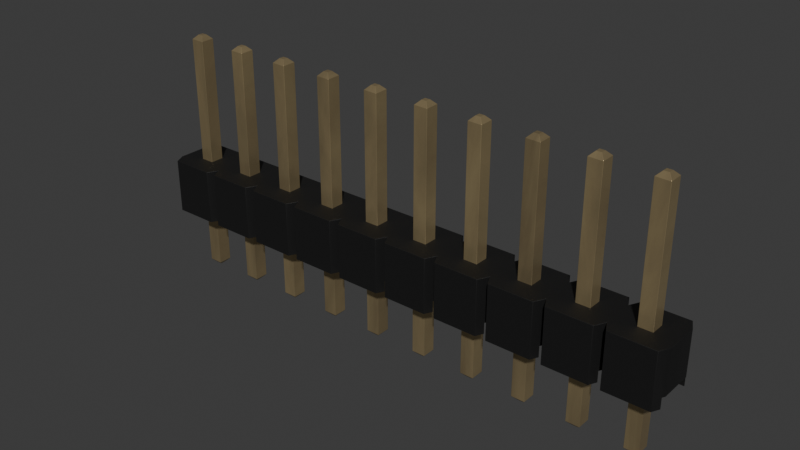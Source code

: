 # Source: PinHeader_1x10_P2.54m_Drill1.1mm.blend  (saved by Blender 4.1.24; exported with 4.5.12 LTS)
import bpy
from mathutils import Matrix  # noqa: F401  (used for matrix-valued properties, if any)

bpy.ops.wm.read_factory_settings(use_empty=True)
scene = bpy.context.scene
scene.name = 'Scene'

# ---- collections
col_collection = bpy.data.collections.new('Collection'); scene.collection.children.link(col_collection)

# ---- materials (node trees are filled in below, after node groups)
mat_metal_pins_gold = bpy.data.materials.new('metal_pins_gold')
mat_metal_pins_gold.use_transparent_shadow = False
mat_metal_pins_gold.preview_render_type = 'CUBE'
mat_plastic_matte_black = bpy.data.materials.new('plastic_matte_black')
mat_plastic_matte_black.use_transparent_shadow = False
mat_plastic_matte_black.preview_render_type = 'CUBE'

# ---- material node trees
mat_metal_pins_gold.use_nodes = True; mat_metal_pins_gold.node_tree.nodes.clear()
_N = mat_metal_pins_gold.node_tree.nodes; _L = mat_metal_pins_gold.node_tree.links
n0 = _N.new('ShaderNodeMapping'); n0.name = 'Mapping'; n0.location = (-1447, -91)
n0.inputs[3].default_value = (4.8, 1.2, 1.1)
n1 = _N.new('ShaderNodeBsdfPrincipled'); n1.name = 'Principled BSDF'; n1.location = (-560, 254)
n1.distribution = 'GGX'
n1.subsurface_method = 'BURLEY'
n1.inputs[1].default_value = 0.7818
n1.inputs[2].default_value = 0.2886
n1.inputs[3].default_value = 1.45
n1.inputs[13].default_value = 0.0
n1.inputs[27].default_value = (0.0, 0.0, 0.0, 1.0)
n1.inputs[28].default_value = 1.0
n2 = _N.new('ShaderNodeOutputMaterial'); n2.name = 'Material Output.002'; n2.location = (-205, 253)
n2.width = 213
n3 = _N.new('ShaderNodeTexNoise'); n3.name = 'Noise Texture.002'; n3.location = (-1228, -73)
n3.inputs[2].default_value = 0.1
n3.inputs[3].default_value = 7.0
n3.inputs[4].default_value = 0.6
n3.inputs[8].default_value = 0.4
n4 = _N.new('ShaderNodeTexCoord'); n4.name = 'Texture Coordinate'; n4.location = (-1636, -116)
n5 = _N.new('ShaderNodeMix'); n5.name = 'Mix.001'; n5.location = (-921, 45)
n5.data_type = 'RGBA'
n5.inputs[6].default_value = (1.0, 0.7849, 0.4141, 1.0)
n5.inputs[7].default_value = (0.1851, 0.1427, 0.0982, 1.0)
n6 = _N.new('ShaderNodeBump'); n6.name = 'Bump.001'; n6.location = (-1001, -227)
n6.inputs[0].default_value = 0.05
n6.inputs[1].default_value = 0.01
n6.inputs[2].default_value = 1.0
_L.new(n1.outputs[0], n2.inputs[0])
_L.new(n3.outputs[0], n6.inputs[3])
_L.new(n0.outputs[0], n3.inputs[0])
_L.new(n3.outputs[0], n5.inputs[0])
_L.new(n4.outputs[3], n0.inputs[0])
_L.new(n5.outputs[2], n1.inputs[0])
_L.new(n6.outputs[0], n1.inputs[5])
n2.is_active_output = True
mat_plastic_matte_black.use_nodes = True; mat_plastic_matte_black.node_tree.nodes.clear()
_N = mat_plastic_matte_black.node_tree.nodes; _L = mat_plastic_matte_black.node_tree.links
n0 = _N.new('ShaderNodeOutputMaterial'); n0.name = 'Material Output'; n0.location = (463, 300)
n1 = _N.new('ShaderNodeBsdfPrincipled'); n1.name = 'Principled BSDF'; n1.location = (173, 300)
n1.distribution = 'GGX'
n1.subsurface_method = 'BURLEY'
n1.inputs[1].default_value = 0.06818
n1.inputs[2].default_value = 0.5182
n1.inputs[3].default_value = 1.45
n1.inputs[13].default_value = 0.6432
n1.inputs[20].default_value = 0.1027
n1.inputs[27].default_value = (0.0, 0.0, 0.0, 1.0)
n1.inputs[28].default_value = 1.0
n2 = _N.new('ShaderNodeTexCoord'); n2.name = 'Texture Coordinate'; n2.location = (-1001, 105)
n3 = _N.new('ShaderNodeBump'); n3.name = 'Bump'; n3.location = (-135, -86)
n3.inputs[0].default_value = 0.1
n3.inputs[1].default_value = 0.4
n3.inputs[2].default_value = 1.0
n4 = _N.new('ShaderNodeMapping'); n4.name = 'Mapping'; n4.location = (-755, 143)
n4.inputs[3].default_value = (2.0, 2.0, 2.0)
n5 = _N.new('ShaderNodeValToRGB'); n5.name = 'ColorRamp'; n5.location = (-147, 213)
while len(n5.color_ramp.elements) > 1: n5.color_ramp.elements.remove(n5.color_ramp.elements[-1])
n5.color_ramp.elements[0].position = 0.0; n5.color_ramp.elements[0].color = (0.005014, 0.005014, 0.005014, 1.0)
_e = n5.color_ramp.elements.new(0.9955); _e.color = (0.01269, 0.01269, 0.01269, 1.0)
n6 = _N.new('ShaderNodeTexNoise'); n6.name = 'Noise Texture'; n6.location = (-455, 203)
n6.inputs[2].default_value = 200.0
n6.inputs[3].default_value = 5.6
n6.inputs[4].default_value = 0.5208
_L.new(n1.outputs[0], n0.inputs[0])
_L.new(n6.outputs[0], n5.inputs[0])
_L.new(n5.outputs[0], n1.inputs[0])
_L.new(n2.outputs[2], n4.inputs[0])
_L.new(n4.outputs[0], n6.inputs[0])
_L.new(n6.outputs[0], n3.inputs[3])
_L.new(n3.outputs[0], n1.inputs[5])
n0.is_active_output = True

# ---- world
world_world = bpy.data.worlds.new('World'); scene.world = world_world
world_world.use_nodes = True; world_world.node_tree.nodes.clear()
_N = world_world.node_tree.nodes; _L = world_world.node_tree.links
n0 = _N.new('ShaderNodeOutputWorld'); n0.name = 'World Output'; n0.location = (300, 300)
n1 = _N.new('ShaderNodeBackground'); n1.name = 'Background'; n1.location = (10, 300)
n1.inputs[0].default_value = (0.05088, 0.05088, 0.05088, 1.0)
_L.new(n1.outputs[0], n0.inputs[0])
n0.is_active_output = True
world_world.color = (0.05088, 0.05088, 0.05088)
world_world.use_sun_shadow = False
world_world.sun_shadow_jitter_overblur = 0.0

# ---- meshes
me_shape_9_indexedfaceset_001 = bpy.data.meshes.new('SHAPE_9_IndexedFaceSet.001')
me_shape_9_indexedfaceset_001.from_pydata([(0.12, 0.12, 8.54), (0.32, 0.32, 8.34), (0.12, 0.12, -3.0), (-0.32, 0.32, -2.8), (-0.32, -0.32, -2.8), (-0.32, 0.32, 8.34), (-0.12, -0.12, 8.54), (-0.12, 0.12, 8.54), (-0.32, -0.32, 8.34), (0.32, -0.32, 8.34), (0.12, -0.12, 8.54), (0.32, 0.32, -2.8), (0.12, -0.12, -3.0), (0.32, -0.32, -2.8), (-0.12, 0.12, -3.0), (-0.12, -0.12, -3.0), (2.86, 0.32, 8.34), (2.66, 0.12, 8.54), (2.66, 0.12, -3.0), (2.22, 0.32, 8.34), (2.42, 0.12, 8.54), (2.86, -0.32, 8.34), (2.86, -0.32, -2.8), (2.22, 0.32, -2.8), (2.22, -0.32, 8.34), (2.42, -0.12, 8.54), (2.66, -0.12, 8.54), (2.86, 0.32, -2.8), (2.22, -0.32, -2.8), (2.42, 0.12, -3.0), (2.66, -0.12, -3.0), (2.42, -0.12, -3.0), (5.2, -0.12, 8.54), (5.2, 0.12, 8.54), (5.4, 0.32, 8.34), (4.76, -0.32, 8.34), (4.96, 0.12, 8.54), (4.96, -0.12, 8.54), (4.96, 0.12, -3.0), (5.2, 0.12, -3.0), (5.2, -0.12, -3.0), (4.76, 0.32, -2.8), (5.4, -0.32, -2.8), (5.4, -0.32, 8.34), (4.76, -0.32, -2.8), (4.76, 0.32, 8.34), (5.4, 0.32, -2.8), (4.96, -0.12, -3.0), (7.94, 0.32, 8.34), (7.94, -0.32, 8.34), (7.74, 0.12, 8.54), (7.5, 0.12, 8.54), (7.5, -0.12, -3.0), (7.3, 0.32, 8.34), (7.3, -0.32, 8.34), (7.5, -0.12, 8.54), (7.74, -0.12, 8.54), (7.3, -0.32, -2.8), (7.94, 0.32, -2.8), (7.3, 0.32, -2.8), (7.5, 0.12, -3.0), (7.74, 0.12, -3.0), (7.74, -0.12, -3.0), (7.94, -0.32, -2.8), (10.04, 0.12, 8.54), (9.84, 0.32, 8.34), (10.04, -0.12, 8.54), (10.28, -0.12, -3.0), (10.28, 0.12, 8.54), (10.48, -0.32, 8.34), (10.48, 0.32, 8.34), (9.84, -0.32, 8.34), (10.28, -0.12, 8.54), (10.04, 0.12, -3.0), (10.28, 0.12, -3.0), (10.48, -0.32, -2.8), (10.48, 0.32, -2.8), (9.84, 0.32, -2.8), (10.04, -0.12, -3.0), (9.84, -0.32, -2.8), (13.02, -0.32, 8.34), (12.38, 0.32, 8.34), (12.82, 0.12, 8.54), (12.58, 0.12, 8.54), (12.82, 0.12, -3.0), (12.58, -0.12, -3.0), (12.38, -0.32, 8.34), (13.02, -0.32, -2.8), (12.38, -0.32, -2.8), (12.38, 0.32, -2.8), (13.02, 0.32, 8.34), (13.02, 0.32, -2.8), (12.58, -0.12, 8.54), (12.82, -0.12, 8.54), (12.58, 0.12, -3.0), (12.82, -0.12, -3.0), (14.92, -0.32, 8.34), (15.12, 0.12, 8.54), (15.12, -0.12, 8.54), (15.12, 0.12, -3.0), (15.36, 0.12, -3.0), (14.92, -0.32, -2.8), (15.36, 0.12, 8.54), (15.56, 0.32, -2.8), (15.56, -0.32, 8.34), (14.92, 0.32, 8.34), (15.56, 0.32, 8.34), (15.36, -0.12, 8.54), (14.92, 0.32, -2.8), (15.36, -0.12, -3.0), (15.12, -0.12, -3.0), (15.56, -0.32, -2.8), (18.1, 0.32, 8.34), (17.66, 0.12, 8.54), (17.66, -0.12, 8.54), (17.66, 0.12, -3.0), (17.9, -0.12, -3.0), (17.46, -0.32, -2.8), (17.46, 0.32, 8.34), (17.9, 0.12, 8.54), (18.1, -0.32, 8.34), (18.1, -0.32, -2.8), (17.46, 0.32, -2.8), (18.1, 0.32, -2.8), (17.46, -0.32, 8.34), (17.9, -0.12, 8.54), (17.9, 0.12, -3.0), (17.66, -0.12, -3.0), (20.44, -0.12, 8.54), (20.44, 0.12, 8.54), (20.64, -0.32, 8.34), (20.0, 0.32, 8.34), (20.44, 0.12, -3.0), (20.2, -0.12, -3.0), (20.2, 0.12, 8.54), (20.0, 0.32, -2.8), (20.64, 0.32, 8.34), (20.64, 0.32, -2.8), (20.0, -0.32, 8.34), (20.2, -0.12, 8.54), (20.44, -0.12, -3.0), (20.64, -0.32, -2.8), (20.2, 0.12, -3.0), (20.0, -0.32, -2.8), (22.98, 0.12, 8.54), (23.18, 0.32, 8.34), (22.54, 0.32, 8.34), (22.74, -0.12, 8.54), (22.98, 0.12, -3.0), (22.74, -0.12, -3.0), (22.54, -0.32, -2.8), (22.98, -0.12, 8.54), (22.74, 0.12, 8.54), (23.18, 0.32, -2.8), (23.18, -0.32, 8.34), (22.54, -0.32, 8.34), (22.74, 0.12, -3.0), (22.54, 0.32, -2.8), (22.98, -0.12, -3.0), (23.18, -0.32, -2.8), (23.18, -0.32, 2.54), (22.54, -0.32, 0.5), (23.18, -0.32, 0.5), (20.64, 0.32, 0.5), (20.0, 0.32, 0.5), (24.13, -0.77, 2.54), (16.76, 1.27, 2.54), (16.26, 1.27, 2.54), (9.14, 1.27, 2.54), (8.89, 0.77, 2.54), (8.64, 1.27, 2.54), (6.35, 0.77, 2.54), (1.52, 1.27, 2.54), (1.02, 1.27, 2.54), (-1.27, -0.77, 2.54), (1.02, -1.27, 2.54), (1.27, -0.77, 2.54), (3.56, -1.27, 2.54), (3.81, -0.77, 2.54), (6.6, -1.27, 2.54), (9.14, -1.27, 2.54), (16.26, -1.27, 2.54), (16.51, -0.77, 2.54), (21.59, -0.77, 2.54), (23.88, -1.27, 2.54), (20.0, 0.32, 2.54), (20.64, 0.32, 2.54), (10.48, -0.32, 2.54), (4.76, 0.32, 2.54), (5.4, -0.32, 2.54), (-0.32, -0.32, 2.54), (2.86, 0.32, 2.54), (2.22, -0.32, 2.54), (7.3, 0.32, 2.54), (12.38, 0.32, 2.54), (13.02, 0.32, 2.54), (17.46, 0.32, 2.54), (22.54, 0.32, 2.54), (22.54, -0.32, 2.54), (-1.27, 0.77, 0.5), (3.81, 0.77, 0.5), (6.35, 0.77, 0.5), (6.415, 0.9, 0.5), (8.955, 0.9, 0.5), (11.36, 0.9, 0.5), (13.97, 0.77, 0.5), (14.04, 0.9, 0.5), (19.05, 0.77, 0.5), (19.11, 0.9, 0.5), (21.59, 0.77, 0.5), (24.06, 0.9, 0.5), (19.11, -0.9, 0.5), (19.05, -0.77, 0.5), (14.04, -0.9, 0.5), (13.97, -0.77, 0.5), (13.9, -0.9, 0.5), (6.415, -0.9, 0.5), (6.35, -0.77, 0.5), (3.875, -0.9, 0.5), (3.81, -0.77, 0.5), (3.745, -0.9, 0.5), (1.335, -0.9, 0.5), (20.0, -0.32, 0.5), (10.48, 0.32, 0.5), (9.84, 0.32, 0.5), (5.4, 0.32, 0.5), (-0.32, 0.32, 0.5), (0.32, 0.32, 0.5), (7.3, 0.32, 0.5), (13.02, -0.32, 0.5), (12.38, 0.32, 0.5), (17.46, -0.32, 0.5), (17.46, -0.32, 2.54), (17.46, 0.32, 0.5), (18.1, -0.32, 2.54), (18.1, -0.32, 0.5), (18.1, 0.32, 2.54), (18.1, 0.32, 0.5), (15.56, 0.32, 0.5), (14.92, 0.32, 2.54), (14.92, 0.32, 0.5), (14.92, -0.32, 0.5), (14.92, -0.32, 2.54), (15.56, -0.32, 2.54), (15.56, -0.32, 0.5), (15.56, 0.32, 2.54), (12.38, -0.32, 0.5), (12.38, -0.32, 2.54), (13.02, -0.32, 2.54), (13.02, 0.32, 0.5), (9.84, 0.32, 2.54), (9.84, -0.32, 0.5), (9.84, -0.32, 2.54), (10.48, -0.32, 0.5), (10.48, 0.32, 2.54), (7.94, 0.32, 0.5), (7.3, -0.32, 2.54), (7.3, -0.32, 0.5), (7.94, -0.32, 0.5), (7.94, -0.32, 2.54), (7.94, 0.32, 2.54), (5.4, 0.32, 2.54), (4.76, 0.32, 0.5), (4.76, -0.32, 0.5), (4.76, -0.32, 2.54), (5.4, -0.32, 0.5), (2.86, 0.32, 0.5), (2.22, 0.32, 0.5), (2.22, 0.32, 2.54), (2.22, -0.32, 0.5), (2.86, -0.32, 2.54), (2.86, -0.32, 0.5), (-1.205, 0.9, 1.788e-07), (-1.205, 0.9, 0.5), (1.205, -0.9, 0.5), (-0.32, 0.32, 2.54), (0.32, 0.32, 2.54), (0.32, -0.32, 0.5), (0.32, -0.32, 2.54), (-0.32, -0.32, 0.5), (24.13, 0.77, 2.54), (21.34, 1.27, 2.086e-07), (21.59, 0.77, 2.54), (21.84, 1.27, 2.54), (19.05, 0.77, 2.54), (19.3, 1.27, 2.086e-07), (16.44, 0.9, 1.788e-07), (16.26, 1.27, 2.086e-07), (16.58, 0.9, 1.788e-07), (16.51, 0.77, 0.5), (16.51, 0.77, 2.54), (13.9, 0.9, 0.5), (13.72, 1.27, 2.086e-07), (13.72, 1.27, 2.54), (13.97, 0.77, 2.54), (11.36, 0.9, 1.788e-07), (11.43, 0.77, 0.5), (11.43, 0.77, 2.54), (8.825, 0.9, 1.788e-07), (8.89, 0.77, 0.5), (6.1, 1.27, 2.086e-07), (6.6, 1.27, 2.54), (3.81, 0.77, 2.54), (3.745, 0.9, 1.788e-07), (3.875, 0.9, 1.788e-07), (4.06, 1.27, 2.54), (4.06, 1.27, 2.086e-07), (1.205, 0.9, 0.5), (1.335, 0.9, 0.5), (1.27, 0.77, 0.5), (1.27, 0.77, 2.54), (1.52, 1.27, 2.086e-07), (-1.27, 0.77, 2.54), (-1.02, 1.27, 2.54), (24.06, -0.9, 2.682e-07), (24.06, -0.9, 0.5), (21.59, -0.77, 0.5), (21.66, -0.9, 2.682e-07), (21.34, -1.27, 0.0), (19.3, -1.27, 2.54), (19.05, -0.77, 2.54), (18.8, -1.27, 2.54), (16.51, -0.77, 0.5), (14.04, -0.9, 2.682e-07), (13.97, -0.77, 2.54), (13.72, -1.27, 2.54), (11.68, -1.27, 2.54), (11.43, -0.77, 2.54), (11.43, -0.77, 0.5), (11.18, -1.27, 2.54), (8.89, -0.77, 0.5), (8.955, -0.9, 0.5), (8.825, -0.9, 0.5), (8.89, -0.77, 2.54), (6.6, -1.27, 0.0), (6.35, -0.77, 2.54), (6.285, -0.9, 2.682e-07), (4.06, -1.27, 2.54), (1.27, -0.77, 0.5), (1.335, -0.9, 2.682e-07), (1.52, -1.27, 2.54), (1.02, -1.27, 0.0), (-1.205, -0.9, 0.5), (24.13, -0.77, 0.5), (24.13, 0.77, 0.5), (-1.27, -0.77, 0.5), (-1.02, -1.27, 0.0), (-1.02, -1.27, 2.54), (-1.205, -0.9, 0.0), (1.205, -0.9, 2.682e-07), (23.88, 1.27, 2.54), (23.88, 1.27, 2.086e-07), (21.34, 1.27, 2.54), (19.3, 1.27, 2.54), (21.84, -1.27, 0.0), (21.84, -1.27, 2.54), (3.56, 1.27, 2.54), (3.56, 1.27, 2.086e-07), (3.56, -1.27, 0.0), (1.52, -1.27, 0.0), (6.1, -1.27, 0.0), (6.1, -1.27, 2.54), (8.64, -1.27, 0.0), (8.64, -1.27, 2.54), (4.06, -1.27, 0.0), (3.875, -0.9, 2.682e-07), (16.58, -0.9, 2.682e-07), (18.98, -0.9, 2.682e-07), (19.3, -1.27, 0.0), (21.52, -0.9, 2.682e-07), (14.22, -1.27, 0.0), (16.44, -0.9, 2.682e-07), (16.26, -1.27, 0.0), (9.14, -1.27, 0.0), (11.36, -0.9, 2.682e-07), (23.88, -1.27, 0.0), (21.66, 0.9, 1.788e-07), (21.84, 1.27, 2.086e-07), (21.52, 0.9, 1.788e-07), (14.04, 0.9, 1.788e-07), (14.22, 1.27, 2.086e-07), (13.9, 0.9, 1.788e-07), (11.68, 1.27, 2.086e-07), (6.415, 0.9, 1.788e-07), (6.285, 0.9, 1.788e-07), (1.02, 1.27, 2.086e-07), (1.205, 0.9, 1.788e-07), (-1.02, 1.27, 2.086e-07), (18.8, 1.27, 2.54), (18.8, 1.27, 2.086e-07), (16.76, 1.27, 2.086e-07), (14.22, 1.27, 2.54), (11.68, 1.27, 2.54), (11.18, 1.27, 2.54), (11.18, 1.27, 2.086e-07), (9.14, 1.27, 2.086e-07), (8.64, 1.27, 2.086e-07), (6.6, 1.27, 2.086e-07), (6.1, 1.27, 2.54), (21.34, -1.27, 2.54), (18.8, -1.27, 0.0), (16.76, -1.27, 0.0), (16.76, -1.27, 2.54), (14.22, -1.27, 2.54), (13.72, -1.27, 0.0), (11.68, -1.27, 0.0), (11.18, -1.27, 0.0), (3.745, -0.9, 2.682e-07), (6.285, -0.9, 0.5), (8.825, -0.9, 2.682e-07), (6.415, -0.9, 2.682e-07), (11.36, -0.9, 0.5), (8.955, -0.9, 2.682e-07), (11.49, -0.9, 0.5), (13.9, -0.9, 2.682e-07), (11.49, -0.9, 2.682e-07), (16.44, -0.9, 0.5), (16.58, -0.9, 0.5), (18.98, -0.9, 0.5), (21.52, -0.9, 0.5), (19.11, -0.9, 2.682e-07), (21.66, -0.9, 0.5), (1.335, 0.9, 1.788e-07), (3.745, 0.9, 0.5), (6.285, 0.9, 0.5), (3.875, 0.9, 0.5), (8.825, 0.9, 0.5), (8.955, 0.9, 1.788e-07), (11.49, 0.9, 1.788e-07), (11.49, 0.9, 0.5), (16.44, 0.9, 0.5), (18.98, 0.9, 1.788e-07), (18.98, 0.9, 0.5), (16.58, 0.9, 0.5), (19.11, 0.9, 1.788e-07), (21.52, 0.9, 0.5), (24.06, 0.9, 1.788e-07), (21.66, 0.9, 0.5), (20.64, -0.32, 0.5), (20.0, -0.32, 2.54), (20.64, -0.32, 2.54), (23.18, 0.32, 0.5), (23.18, 0.32, 2.54), (22.54, 0.32, 0.5)], [], [(31, 28, 23, 29), (15, 4, 3, 14), (2, 11, 13, 12), (110, 101, 108, 99), (2, 12, 15, 14), (84, 91, 87, 95), (394, 295, 427, 395), (231, 233, 196, 232), (69, 71, 79, 75), (141, 137, 136, 130), (151, 144, 152, 147), (18, 30, 31, 29), (435, 378, 281, 352, 282, 209), (259, 258, 257, 256), (224, 223, 254, 250), (130, 138, 143, 141), (49, 54, 57, 63), (74, 73, 77, 76), (100, 109, 110, 99), (305, 306, 304, 425, 200, 302), (336, 360, 364, 365), (54, 53, 59, 57), (160, 162, 161, 198), (421, 317, 354, 355, 183, 316), (325, 404, 414, 215, 214, 324), (342, 348, 346, 347, 174, 345), (18, 29, 23, 27), (56, 49, 48, 50), (413, 415, 405, 326, 327, 328), (369, 318, 368, 420), (159, 153, 145, 154), (198, 197, 442, 283, 282), (148, 156, 157, 153), (384, 424, 425, 304), (16, 27, 23, 19), (332, 409, 410, 216), (296, 429, 249, 230, 328, 411, 331, 330, 332, 216, 217, 257, 258, 255, 228, 426, 299, 203, 204, 224, 251, 253, 223), (356, 302, 200, 423, 303, 357), (84, 95, 85, 94), (117, 127, 116, 121), (363, 333, 180, 329, 187, 252, 250, 169, 170, 301, 193, 260, 259, 256, 179), (125, 120, 112, 119), (71, 65, 77, 79), (78, 79, 77, 73), (181, 182, 232, 196, 290, 245, 243, 242, 239, 324, 403), (412, 331, 411, 374), (269, 267, 268, 192), (1, 11, 3, 5), (212, 418, 417, 322, 416, 213, 241, 244, 238, 240, 214, 215, 413, 328, 230, 246, 229, 249, 429, 291, 205, 206, 430, 289, 433, 233, 231, 235, 207, 164, 222, 438, 163, 435, 209, 437, 443, 161, 162, 421, 316, 419, 211), (217, 408, 218, 219, 271, 266, 423, 200, 425, 424, 262, 263, 265, 225, 201, 202, 426, 228, 257), (443, 441, 442, 197), (13, 11, 1, 9), (9, 10, 6, 8), (160, 198, 282, 352, 353, 284, 185, 186, 440, 183, 355, 184, 165, 280, 350, 283, 442), (88, 85, 95, 87), (284, 353, 285, 434, 208, 207), (26, 21, 16, 17), (10, 0, 7, 6), (107, 102, 97, 98), (8, 6, 7, 5), (48, 58, 59, 53), (96, 105, 108, 101), (84, 94, 89, 91), (10, 9, 1, 0), (100, 103, 111, 109), (294, 391, 380, 379, 206, 205), (127, 117, 122, 115), (120, 124, 117, 121), (249, 229, 248, 195), (124, 118, 122, 117), (112, 118, 113, 119), (72, 69, 70, 68), (187, 253, 251, 252), (16, 19, 20, 17), (90, 91, 89, 81), (274, 349, 348, 342), (422, 311, 357, 303), (138, 131, 135, 143), (386, 307, 273, 272), (270, 271, 269, 192), (246, 230, 194, 247), (112, 123, 122, 118), (178, 177, 358, 407, 220, 219), (104, 96, 101, 111), (151, 154, 145, 144), (130, 128, 139, 138), (34, 46, 41, 45), (167, 290, 289, 430, 286, 287), (149, 150, 157, 156), (188, 261, 189, 171, 398, 305, 302), (226, 227, 276, 275), (240, 238, 245, 239), (154, 155, 150, 159), (398, 171, 201, 424, 384, 300), (34, 45, 36, 33), (39, 40, 47, 38), (349, 341, 346, 348), (63, 58, 48, 49), (132, 142, 135, 137), (39, 46, 42, 40), (281, 285, 353, 352), (71, 66, 64, 65), (222, 164, 185, 439), (431, 432, 433, 288), (199, 345, 174, 312), (402, 182, 322, 417, 366, 401), (351, 377, 283, 350), (234, 232, 182, 402, 321, 320, 319, 399, 183, 440, 439, 185, 284, 388, 166, 290, 196, 236), (286, 430, 206, 379), (357, 311, 172, 356), (72, 68, 64, 66), (179, 334, 362, 363), (75, 76, 70, 69), (300, 306, 305, 398), (43, 35, 44, 42), (298, 426, 202, 383), (378, 435, 208, 434), (96, 98, 97, 105), (297, 393, 168, 169, 250, 254, 187, 329, 327, 247, 194, 392), (49, 56, 55, 54), (337, 364, 360, 361), (313, 387, 272, 273, 199, 312), (324, 239, 245, 290, 167, 391, 294, 293, 392, 194, 195, 248, 247, 327, 326, 325), (43, 32, 37, 35), (396, 298, 383, 397), (282, 283, 377, 376, 437, 209), (223, 224, 204, 296), (32, 43, 34, 33), (128, 130, 136, 129), (376, 377, 351, 436), (90, 81, 83, 82), (367, 400, 401, 366), (57, 52, 62, 63), (155, 146, 157, 150), (303, 423, 308, 422), (48, 53, 51, 50), (61, 62, 52, 60), (161, 443, 197, 198), (402, 401, 400, 321), (74, 67, 78, 73), (70, 65, 64, 68), (292, 293, 294, 205, 291, 381), (111, 103, 106, 104), (227, 338, 274, 277), (233, 237, 236, 196), (104, 107, 98, 96), (93, 82, 83, 92), (124, 114, 113, 118), (106, 105, 97, 102), (278, 190, 347, 175, 176, 340, 177, 178, 337, 361, 335, 179, 256, 193, 301, 171, 189, 264, 188, 302, 191, 270, 192, 268, 172, 310, 173, 276), (69, 72, 66, 71), (86, 81, 89, 88), (225, 262, 424, 201), (61, 58, 63, 62), (228, 255, 260, 193), (132, 140, 133, 142), (263, 262, 188, 264), (70, 76, 77, 65), (26, 17, 20, 25), (9, 8, 4, 13), (107, 104, 106, 102), (87, 91, 90, 80), (4, 15, 12, 13), (86, 92, 83, 81), (22, 27, 16, 21), (215, 414, 415, 413), (240, 241, 213, 214), (234, 235, 231, 232), (35, 37, 36, 45), (435, 163, 164, 207, 208), (80, 93, 92, 86), (126, 116, 127, 115), (136, 137, 135, 131), (309, 308, 423, 266, 267, 269, 271, 219, 220, 221, 338, 227, 226, 279, 277, 274, 342, 345, 199, 273, 307), (120, 125, 114, 124), (8, 5, 3, 4), (343, 315, 421, 162, 441, 443, 437, 210, 344), (237, 233, 433, 432, 207, 235), (125, 119, 113, 114), (121, 123, 112, 120), (128, 129, 134, 139), (126, 123, 121, 116), (238, 244, 243, 245), (262, 225, 261, 188), (243, 244, 241, 242), (230, 249, 195, 194), (241, 240, 239, 242), (255, 258, 259, 260), (251, 224, 250, 252), (126, 115, 122, 123), (266, 271, 270, 191), (257, 228, 193, 256), (24, 19, 23, 28), (223, 253, 187, 254), (248, 229, 246, 247), (136, 131, 134, 129), (189, 265, 263, 264), (24, 25, 20, 19), (267, 266, 191, 268), (225, 265, 189, 261), (276, 173, 313, 312, 174, 347, 190, 275), (138, 139, 134, 131), (148, 158, 149, 156), (351, 350, 280, 344, 210, 436), (143, 133, 140, 141), (227, 277, 278, 276), (100, 99, 108, 103), (54, 55, 51, 53), (279, 226, 275, 190), (1, 5, 7, 0), (61, 60, 59, 58), (132, 137, 141, 140), (42, 46, 34, 43), (389, 388, 284, 207, 432, 431), (21, 26, 25, 24), (290, 166, 390, 288, 433, 289), (18, 27, 22, 30), (279, 190, 278, 277), (85, 88, 89, 94), (155, 147, 152, 146), (101, 110, 109, 111), (204, 295, 394, 393, 297, 296), (419, 369, 420, 211), (168, 395, 427, 203, 299, 169), (301, 397, 383, 202, 201, 171), (154, 151, 147, 155), (145, 153, 157, 146), (164, 163, 186, 185), (28, 31, 30, 22), (170, 169, 299, 426, 298, 396), (173, 310, 309, 307, 386, 385), (172, 311, 422, 308, 309, 310), (237, 235, 234, 236), (218, 365, 364, 337, 178, 219), (148, 153, 159, 158), (326, 405, 404, 325), (35, 45, 41, 44), (106, 103, 108, 105), (183, 399, 318, 369, 419, 316), (392, 382, 428, 429, 296, 297), (319, 320, 212, 211, 420, 368), (396, 397, 301, 170), (2, 14, 3, 11), (182, 181, 372, 371, 416, 322), (403, 324, 214, 213, 323, 370), (44, 47, 40, 42), (150, 149, 158, 159), (389, 390, 166, 388), (327, 329, 406, 374, 411, 328), (47, 44, 41, 38), (180, 333, 330, 331, 412, 373), (333, 363, 362, 409, 332, 330), (179, 335, 217, 216, 410, 334), (133, 143, 135, 142), (335, 361, 360, 336, 408, 217), (340, 176, 338, 221, 339, 359), (39, 38, 41, 46), (56, 50, 51, 55), (176, 175, 341, 349, 274, 338), (93, 80, 90, 82), (385, 387, 313, 173), (165, 343, 344, 280), (32, 33, 36, 37), (314, 375, 354, 317), (347, 346, 341, 175), (409, 362, 334, 410), (355, 354, 375, 184), (374, 406, 373, 412), (340, 359, 358, 177), (414, 404, 405, 415), (371, 372, 370, 323), (407, 358, 359, 339), (288, 390, 389, 431), (320, 321, 400, 367, 418, 212), (434, 285, 281, 378), (292, 382, 392, 293), (80, 86, 88, 87), (52, 57, 59, 60), (379, 380, 287, 286), (428, 382, 292, 381), (287, 380, 391, 167), (74, 76, 75, 67), (408, 336, 365, 218), (272, 387, 385, 386), (304, 306, 300, 384), (220, 407, 339, 221), (180, 373, 406, 329), (441, 162, 160, 442), (440, 438, 222, 439), (403, 370, 372, 181), (319, 368, 318, 399), (394, 395, 168, 393), (356, 172, 268, 191, 302), (315, 314, 317, 421), (145, 146, 152, 144), (436, 210, 437, 376), (418, 367, 366, 417), (79, 78, 67, 75), (381, 291, 429, 428), (203, 427, 295, 204), (163, 438, 440, 186), (416, 371, 323, 213), (165, 184, 375, 314, 315, 343), (21, 24, 28, 22)])
me_shape_9_indexedfaceset_001.polygons.foreach_set('use_smooth', [True] * 304)
me_shape_9_indexedfaceset_001.polygons.foreach_set('material_index', [0, 0, 0, 0, 0, 0, 1, 1, 0, 0, 0, 0, 1, 1, 1, 0, 0, 0, 0, 1, 1, 0, 1, 1, 1, 1, 0, 0, 1, 1, 0, 1, 0, 1, 0, 1, 1, 1, 0, 0, 1, 0, 0, 0, 1, 1, 1, 0, 1, 1, 1, 0, 0, 1, 0, 1, 0, 0, 0, 0, 0, 0, 0, 0, 0, 1, 0, 0, 1, 0, 0, 0, 1, 0, 0, 1, 1, 0, 1, 1, 1, 0, 1, 0, 0, 0, 0, 1, 0, 1, 1, 1, 0, 1, 0, 0, 1, 0, 0, 0, 1, 0, 1, 1, 1, 1, 1, 1, 1, 1, 0, 1, 0, 1, 0, 1, 1, 0, 1, 0, 1, 1, 1, 0, 1, 1, 1, 0, 0, 1, 0, 1, 0, 0, 1, 0, 0, 1, 1, 0, 0, 1, 0, 1, 1, 0, 0, 0, 0, 1, 0, 0, 1, 0, 1, 0, 1, 0, 0, 0, 0, 0, 0, 0, 0, 1, 1, 1, 0, 1, 0, 0, 0, 1, 0, 0, 1, 1, 0, 0, 0, 0, 1, 1, 1, 1, 1, 1, 1, 0, 1, 1, 0, 1, 1, 0, 1, 0, 1, 1, 1, 0, 0, 1, 0, 1, 0, 0, 1, 0, 0, 0, 0, 1, 0, 1, 0, 1, 0, 0, 0, 1, 1, 1, 1, 0, 0, 1, 0, 1, 1, 1, 1, 1, 0, 1, 0, 0, 1, 1, 1, 1, 0, 1, 1, 0, 0, 1, 1, 0, 1, 1, 1, 0, 1, 1, 0, 0, 1, 0, 1, 1, 0, 1, 1, 1, 1, 1, 1, 1, 1, 1, 1, 1, 1, 1, 0, 0, 1, 1, 1, 0, 1, 1, 1, 1, 1, 1, 1, 1, 1, 1, 1, 1, 0, 1, 1, 0, 1, 1, 1, 1, 1, 0])
_k = set([(0, 1), (0, 7), (0, 10), (1, 5), (1, 9), (1, 11), (2, 11), (2, 12), (2, 14), (3, 4), (3, 5), (3, 11), (3, 14), (4, 8), (4, 13), (4, 15), (5, 7), (5, 8), (6, 7), (6, 8), (6, 10), (8, 9), (9, 10), (9, 13), (11, 13), (12, 13), (12, 15), (14, 15), (16, 17), (16, 19), (16, 21), (16, 27), (17, 20), (17, 26), (18, 27), (18, 29), (18, 30), (19, 20), (19, 23), (19, 24), (20, 25), (21, 22), (21, 24), (21, 26), (22, 27), (22, 28), (22, 30), (23, 27), (23, 28), (23, 29), (24, 25), (24, 28), (25, 26), (28, 31), (29, 31), (30, 31), (32, 33), (32, 37), (32, 43), (33, 34), (33, 36), (34, 43), (34, 45), (34, 46), (35, 37), (35, 43), (35, 44), (35, 45), (36, 37), (36, 45), (38, 39), (38, 41), (38, 47), (39, 40), (39, 46), (40, 42), (40, 47), (41, 44), (41, 45), (41, 46), (42, 43), (42, 44), (42, 46), (44, 47), (48, 49), (48, 50), (48, 53), (48, 58), (49, 54), (49, 56), (49, 63), (50, 51), (50, 56), (51, 53), (51, 55), (52, 57), (52, 60), (52, 62), (53, 54), (53, 59), (54, 55), (54, 57), (55, 56), (57, 59), (57, 63), (58, 59), (58, 61), (58, 63), (59, 60), (60, 61), (61, 62), (62, 63), (64, 65), (64, 66), (64, 68), (65, 70), (65, 71), (65, 77), (66, 71), (66, 72), (67, 74), (67, 75), (67, 78), (68, 70), (68, 72), (69, 70), (69, 71), (69, 72), (69, 75), (70, 76), (71, 79), (73, 74), (73, 77), (73, 78), (74, 76), (75, 76), (75, 79), (76, 77), (77, 79), (78, 79), (80, 86), (80, 87), (80, 90), (80, 93), (81, 83), (81, 86), (81, 89), (81, 90), (82, 83), (82, 90), (82, 93), (83, 92), (84, 91), (84, 94), (84, 95), (85, 88), (85, 94), (85, 95), (86, 88), (86, 92), (87, 88), (87, 91), (87, 95), (88, 89), (89, 91), (89, 94), (90, 91), (92, 93), (96, 98), (96, 101), (96, 104), (96, 105), (97, 98), (97, 102), (97, 105), (98, 107), (99, 100), (99, 108), (99, 110), (100, 103), (100, 109), (101, 108), (101, 110), (101, 111), (102, 106), (102, 107), (103, 106), (103, 108), (103, 111), (104, 106), (104, 107), (104, 111), (105, 106), (105, 108), (109, 110), (109, 111), (112, 118), (112, 119), (112, 120), (112, 123), (113, 114), (113, 118), (113, 119), (114, 124), (114, 125), (115, 122), (115, 126), (115, 127), (116, 121), (116, 126), (116, 127), (117, 121), (117, 122), (117, 124), (117, 127), (118, 122), (118, 124), (119, 125), (120, 121), (120, 124), (120, 125), (121, 123), (122, 123), (123, 126), (128, 129), (128, 130), (128, 139), (129, 134), (129, 136), (130, 136), (130, 138), (130, 141), (131, 134), (131, 135), (131, 136), (131, 138), (132, 137), (132, 140), (132, 142), (133, 140), (133, 142), (133, 143), (134, 139), (135, 137), (135, 142), (135, 143), (136, 137), (137, 141), (138, 139), (138, 143), (140, 141), (141, 143), (144, 145), (144, 151), (144, 152), (145, 146), (145, 153), (145, 154), (146, 152), (146, 155), (146, 157), (147, 151), (147, 152), (147, 155), (148, 153), (148, 156), (148, 158), (149, 150), (149, 156), (149, 158), (150, 155), (150, 157), (150, 159), (151, 154), (153, 157), (153, 159), (154, 155), (154, 159), (156, 157), (158, 159), (160, 162), (160, 198), (160, 442), (161, 162), (161, 198), (161, 443), (162, 441), (163, 164), (163, 186), (163, 438), (164, 185), (164, 222), (165, 184), (165, 280), (166, 290), (166, 388), (166, 390), (167, 287), (167, 290), (167, 391), (168, 169), (168, 393), (168, 395), (169, 170), (169, 299), (170, 301), (170, 396), (171, 201), (171, 301), (171, 398), (172, 310), (172, 311), (172, 356), (173, 310), (173, 313), (173, 385), (174, 312), (174, 347), (175, 176), (175, 341), (175, 347), (176, 338), (176, 340), (177, 178), (177, 340), (177, 358), (178, 219), (178, 337), (179, 334), (179, 335), (179, 363), (180, 329), (180, 333), (180, 373), (181, 182), (181, 372), (181, 403), (182, 322), (182, 402), (183, 316), (183, 355), (183, 399), (184, 355), (184, 375), (185, 186), (185, 439), (186, 440), (187, 252), (187, 253), (187, 254), (188, 261), (188, 262), (188, 264), (189, 261), (189, 264), (189, 265), (190, 275), (190, 278), (190, 279), (191, 266), (191, 268), (191, 270), (192, 268), (192, 269), (192, 270), (193, 228), (193, 256), (193, 260), (194, 195), (194, 230), (194, 247), (195, 248), (195, 249), (196, 232), (196, 233), (196, 236), (197, 198), (197, 442), (197, 443), (199, 273), (199, 345), (200, 302), (200, 423), (200, 425), (201, 202), (201, 424), (202, 383), (202, 426), (203, 204), (203, 299), (203, 427), (204, 295), (204, 296), (205, 206), (205, 291), (205, 294), (206, 379), (206, 430), (207, 208), (207, 284), (207, 432), (208, 434), (208, 435), (209, 282), (209, 435), (209, 437), (210, 344), (210, 436), (210, 437), (211, 212), (211, 419), (211, 420), (212, 320), (212, 418), (213, 214), (213, 323), (213, 416), (214, 215), (214, 324), (215, 413), (215, 414), (216, 217), (216, 332), (216, 410), (217, 335), (217, 408), (218, 219), (218, 365), (218, 408), (219, 220), (220, 221), (220, 407), (221, 338), (221, 339), (222, 438), (222, 439), (223, 224), (223, 253), (223, 254), (224, 250), (224, 251), (225, 261), (225, 262), (225, 265), (226, 227), (226, 275), (226, 279), (227, 276), (227, 277), (228, 255), (228, 257), (229, 246), (229, 248), (229, 249), (230, 246), (230, 249), (231, 232), (231, 233), (231, 235), (232, 234), (233, 237), (234, 235), (234, 236), (235, 237), (236, 237), (238, 240), (238, 244), (238, 245), (239, 240), (239, 242), (239, 245), (240, 241), (241, 242), (241, 244), (242, 243), (243, 244), (243, 245), (246, 247), (247, 248), (250, 252), (250, 254), (251, 252), (251, 253), (255, 258), (255, 260), (256, 257), (256, 259), (257, 258), (258, 259), (259, 260), (262, 263), (263, 264), (263, 265), (266, 267), (266, 271), (267, 268), (267, 269), (269, 271), (270, 271), (272, 273), (272, 386), (272, 387), (273, 307), (274, 338), (274, 342), (274, 349), (275, 276), (276, 278), (277, 278), (277, 279), (280, 350), (281, 285), (281, 352), (281, 378), (282, 283), (282, 352), (283, 350), (283, 377), (284, 353), (284, 388), (285, 353), (285, 434), (286, 287), (286, 379), (286, 430), (287, 380), (288, 390), (288, 431), (288, 433), (289, 290), (289, 430), (289, 433), (291, 381), (291, 429), (292, 293), (292, 381), (292, 382), (293, 294), (293, 392), (294, 391), (295, 394), (295, 427), (296, 297), (296, 429), (297, 392), (297, 393), (298, 383), (298, 396), (298, 426), (299, 426), (300, 306), (300, 384), (300, 398), (301, 397), (302, 305), (302, 356), (303, 357), (303, 422), (303, 423), (304, 306), (304, 384), (304, 425), (305, 306), (305, 398), (307, 309), (307, 386), (308, 309), (308, 422), (308, 423), (309, 310), (311, 357), (311, 422), (312, 313), (313, 387), (314, 315), (314, 317), (314, 375), (315, 343), (315, 421), (316, 419), (316, 421), (317, 354), (317, 421), (318, 368), (318, 369), (318, 399), (319, 320), (319, 368), (319, 399), (320, 321), (321, 400), (321, 402), (322, 416), (322, 417), (323, 370), (323, 371), (324, 325), (324, 403), (325, 326), (325, 404), (326, 327), (326, 405), (327, 328), (327, 329), (328, 411), (328, 413), (329, 406), (330, 331), (330, 332), (330, 333), (331, 411), (331, 412), (332, 409), (333, 363), (334, 362), (334, 410), (335, 361), (336, 360), (336, 365), (336, 408), (337, 361), (337, 364), (339, 359), (339, 407), (340, 359), (341, 346), (341, 349), (342, 345), (342, 348), (343, 344), (346, 347), (346, 348), (348, 349), (350, 351), (351, 377), (351, 436), (352, 353), (354, 355), (354, 375), (356, 357), (358, 359), (358, 407), (360, 361), (360, 364), (362, 363), (362, 409), (364, 365), (366, 367), (366, 401), (366, 417), (367, 400), (367, 418), (368, 420), (369, 419), (369, 420), (370, 372), (370, 403), (371, 372), (371, 416), (373, 406), (373, 412), (374, 406), (374, 411), (374, 412), (376, 377), (376, 436), (376, 437), (378, 434), (378, 435), (379, 380), (380, 391), (381, 428), (382, 392), (382, 428), (383, 397), (384, 424), (385, 386), (385, 387), (388, 389), (389, 390), (389, 431), (393, 394), (394, 395), (395, 427), (396, 397), (400, 401), (401, 402), (404, 405), (404, 414), (405, 415), (409, 410), (413, 415), (414, 415), (417, 418), (424, 425), (428, 429), (431, 432), (432, 433), (438, 440), (439, 440), (441, 442), (441, 443)])
me_shape_9_indexedfaceset_001.attributes.new('sharp_edge', 'BOOLEAN', 'EDGE').data.foreach_set('value', [ (min(e.vertices), max(e.vertices)) in _k for e in me_shape_9_indexedfaceset_001.edges])
_uv = me_shape_9_indexedfaceset_001.uv_layers.new(name='UVMap')
_uv.uv.foreach_set('vector', [0.6875, 1.0, 1.0, 0.0, 0.0, 0.0, 0.3125, 1.0, 0.6875, 1.0, 1.0, 0.0, 0.0, 0.0, 0.3125, 1.0, 0.3125, 0.0, 0.0, 1.0, 1.0, 1.0, 0.6875, 0.0, 0.6875, 1.0, 1.0, 0.0, 0.0, 0.0, 0.3125, 1.0, 1.0, 0.0, 1.0, 1.0, 0.0, 1.0, 0.0, 0.0, 0.3125, 0.0, 0.0, 1.0, 1.0, 1.0, 0.6875, 0.0, 0.9232, 0.0, 1.0, 1.0, 0.0, 1.0, 0.07676, 0.0, 0.0, 1.0, 0.0, 0.0, 1.0, 0.0, 1.0, 1.0, 0.0, 1.0, 0.0, 0.0, 1.0, 0.0, 1.0, 1.0, 1.0, 1.0, 1.0, 0.0, 0.0, 0.0, 0.0, 1.0, 1.0, 1.0, 1.0, 0.0, 0.0, 0.0, 0.0, 1.0, 1.0, 0.0, 1.0, 1.0, 0.0, 1.0, 0.0, 0.0, 0.1969, 0.74, 0.0, 0.74, 0.0, 0.0, 1.0, 0.0, 1.0, 1.0, 0.1969, 1.0, 1.0, 1.0, 0.0, 1.0, 0.0, 0.0, 1.0, 0.0, 0.0, 0.0, 0.0, 1.0, 1.0, 1.0, 1.0, 0.0, 0.0, 1.0, 0.0, 0.0, 1.0, 0.0, 1.0, 1.0, 0.0, 1.0, 0.0, 0.0, 1.0, 0.0, 1.0, 1.0, 0.6875, 1.0, 0.3125, 1.0, 0.0, 0.0, 1.0, 0.0, 1.0, 0.0, 1.0, 1.0, 0.0, 1.0, 0.0, 0.0, 1.0, 0.0, 0.0, 0.0, 0.0, 0.74, 0.1969, 0.74, 0.1969, 1.0, 1.0, 1.0, 1.0, 0.0, 0.9232, 1.0, 0.07676, 1.0, 0.0, 0.0, 0.0, 1.0, 0.0, 0.0, 1.0, 0.0, 1.0, 1.0, 1.0, 1.0, 0.0, 1.0, 0.0, 0.0, 1.0, 0.0, 0.1969, 0.26, 0.0, 0.26, 0.0, 1.0, 1.0, 1.0, 1.0, 0.0, 0.1969, 0.0, 1.0, 1.0, 0.0, 1.0, 0.0, 0.26, 0.1969, 0.26, 0.1969, 0.0, 1.0, 0.0, 0.1969, 0.26, 0.0, 0.26, 0.0, 1.0, 1.0, 1.0, 1.0, 0.0, 0.1969, 0.0, 0.6875, 1.0, 0.3125, 1.0, 0.0, 0.0, 1.0, 0.0, 0.6875, 0.0, 1.0, 1.0, 0.0, 1.0, 0.3125, 0.0, 0.1969, 0.26, 0.0, 0.26, 0.0, 1.0, 1.0, 1.0, 1.0, 0.0, 0.1969, 0.0, 1.0, 0.0, 0.9232, 1.0, 0.07676, 1.0, 0.0, 0.0, 1.0, 1.0, 1.0, 0.0, 0.0, 0.0, 0.0, 1.0, 0.9374, 0.626, 0.9374, 0.374, 0.9626, 0.374, 0.9098, 0.0, 0.9, 0.1969, 0.6875, 1.0, 0.3125, 1.0, 0.0, 0.0, 1.0, 0.0, 1.0, 0.0, 1.0, 1.0, 0.0, 1.0, 0.0, 0.0, 0.0, 1.0, 1.0, 1.0, 1.0, 0.0, 0.0, 0.0, 1.0, 1.0, 1.0, 0.0, 0.0, 0.0, 0.0, 1.0, 0.5, 0.07222, 0.5026, 0.0, 0.5626, 0.3222, 0.5374, 0.3222, 0.5, 0.9278, 0.4974, 1.0, 0.4026, 1.0, 0.4, 0.9278, 0.3974, 1.0, 0.3026, 1.0, 0.3, 0.9278, 0.3374, 0.6778, 0.3626, 0.6778, 0.3626, 0.3222, 0.3374, 0.3222, 0.3974, 0.0, 0.4, 0.07222, 0.4026, 0.0, 0.4974, 0.0, 0.4374, 0.3222, 0.4374, 0.6778, 0.4626, 0.6778, 0.4626, 0.3222, 1.0, 0.0, 1.0, 1.0, 0.1969, 1.0, 0.1969, 0.74, 0.0, 0.74, 0.0, 0.0, 1.0, 0.0, 1.0, 1.0, 0.0, 1.0, 0.0, 0.0, 0.0, 1.0, 0.3125, 0.0, 0.6875, 0.0, 1.0, 1.0, 0.3902, 1.0, 0.4, 0.8031, 0.4098, 1.0, 0.4902, 1.0, 0.4626, 0.626, 0.4374, 0.626, 0.4374, 0.374, 0.4, 0.1969, 0.3902, 0.0, 0.3098, 0.0, 0.3374, 0.374, 0.3626, 0.374, 0.3626, 0.626, 0.3374, 0.626, 0.3098, 1.0, 0.6875, 0.0, 1.0, 1.0, 0.0, 1.0, 0.3125, 0.0, 0.0, 1.0, 0.0, 0.0, 1.0, 0.0, 1.0, 1.0, 0.6875, 1.0, 1.0, 0.0, 0.0, 0.0, 0.3125, 1.0, 0.6902, 1.0, 0.7, 0.8031, 0.7374, 0.626, 0.7374, 0.374, 0.7, 0.1969, 0.6626, 0.374, 0.6626, 0.626, 0.6374, 0.626, 0.6374, 0.374, 0.6, 0.8031, 0.6098, 1.0, 0.0, 0.0, 0.0, 1.0, 1.0, 1.0, 1.0, 0.0, 0.0, 1.0, 0.0, 0.0, 1.0, 0.0, 1.0, 1.0, 0.0, 1.0, 1.0, 1.0, 1.0, 0.0, 0.0, 0.0, 0.8, 0.9278, 0.7974, 1.0, 0.7026, 1.0, 0.7, 0.9278, 0.6974, 1.0, 0.6026, 1.0, 0.6374, 0.6778, 0.6626, 0.6778, 0.6626, 0.3222, 0.6374, 0.3222, 0.6, 0.9278, 0.5974, 1.0, 0.5026, 1.0, 0.5, 0.9278, 0.5374, 0.3222, 0.5374, 0.6778, 0.5626, 0.6778, 0.5626, 0.3222, 0.5026, 0.0, 0.5974, 0.0, 0.6, 0.07222, 0.6026, 0.0, 0.6974, 0.0, 0.7, 0.07222, 0.7026, 0.0, 0.7374, 0.3222, 0.7374, 0.6778, 0.7626, 0.6778, 0.8, 0.07222, 0.8374, 0.3222, 0.8374, 0.6778, 0.8626, 0.6778, 0.8626, 0.3222, 0.8974, 0.0, 0.9, 0.07222, 0.9026, 0.0, 0.9374, 0.3222, 0.9374, 0.6778, 0.9626, 0.6778, 0.9026, 1.0, 0.9, 0.9278, 0.8974, 1.0, 0.8026, 1.0, 0.3, 0.9278, 0.2974, 1.0, 0.2026, 1.0, 0.2, 0.9278, 0.1626, 0.6778, 0.1626, 0.3222, 0.1974, 0.0, 0.2, 0.07222, 0.2026, 0.0, 0.2974, 0.0, 0.2374, 0.3222, 0.2374, 0.6778, 0.2626, 0.6778, 0.2626, 0.3222, 0.3, 0.07222, 0.3026, 0.0, 0.3974, 0.0, 0.3374, 0.3222, 0.3374, 0.6778, 0.0, 0.0, 0.0, 1.0, 1.0, 1.0, 1.0, 0.0, 1.0, 1.0, 1.0, 0.0, 0.0, 0.0, 0.0, 1.0, 1.0, 1.0, 0.6875, 0.0, 0.3125, 0.0, 0.0, 1.0, 0.9626, 0.626, 0.9374, 0.626, 0.9, 0.1969, 0.8902, 0.0, 0.8098, 0.0, 0.8, 0.1969, 0.8374, 0.374, 0.8626, 0.374, 0.8626, 0.626, 0.9, 0.8031, 0.9098, 1.0, 0.9902, 1.0, 1.0, 0.8031, 1.0, 0.1969, 0.9902, 0.0, 0.9098, 0.0, 0.9626, 0.374, 0.0, 1.0, 0.3125, 0.0, 0.6875, 0.0, 1.0, 1.0, 1.0, 1.0, 1.0, 0.0, 0.0, 0.0, 0.0, 0.74, 0.1969, 0.74, 0.1969, 1.0, 0.6875, 0.0, 1.0, 1.0, 0.0, 1.0, 0.3125, 0.0, 1.0, 1.0, 1.0, 0.0, 0.0, 0.0, 0.0, 1.0, 1.0, 1.0, 1.0, 0.0, 0.0, 0.0, 0.0, 1.0, 1.0, 0.0, 0.6875, 1.0, 0.3125, 1.0, 0.0, 0.0, 0.0, 1.0, 1.0, 1.0, 1.0, 0.0, 0.0, 0.0, 0.0, 1.0, 0.0, 0.0, 1.0, 0.0, 1.0, 1.0, 0.6875, 1.0, 0.3125, 1.0, 0.0, 0.0, 1.0, 0.0, 0.6875, 0.0, 1.0, 1.0, 0.0, 1.0, 0.3125, 0.0, 0.3125, 0.0, 0.0, 1.0, 1.0, 1.0, 0.6875, 0.0, 1.0, 1.0, 1.0, 0.0, 0.0, 0.0, 0.0, 0.74, 0.1969, 0.74, 0.1969, 1.0, 0.6875, 1.0, 1.0, 0.0, 0.0, 0.0, 0.3125, 1.0, 0.0, 1.0, 0.0, 0.0, 1.0, 0.0, 1.0, 1.0, 0.0, 0.0, 0.0, 1.0, 1.0, 1.0, 1.0, 0.0, 0.0, 1.0, 0.0, 0.0, 1.0, 0.0, 1.0, 1.0, 1.0, 0.0, 0.0, 0.0, 0.3125, 1.0, 0.6875, 1.0, 0.6875, 0.0, 1.0, 1.0, 0.0, 1.0, 0.3125, 0.0, 1.0, 1.0, 0.0, 1.0, 0.0, 0.0, 1.0, 0.0, 1.0, 0.0, 0.0, 0.0, 0.3125, 1.0, 0.6875, 1.0, 0.0, 1.0, 1.0, 1.0, 1.0, 0.0, 0.0, 0.0, 1.0, 1.0, 1.0, 0.0, 0.0, 0.0, 0.0, 1.0, 0.0, 1.0, 0.07676, 0.0, 0.9232, 0.0, 1.0, 1.0, 0.0, 1.0, 0.0, 0.0, 1.0, 0.0, 1.0, 1.0, 1.0, 0.0, 1.0, 1.0, 0.0, 1.0, 0.0, 0.0, 1.0, 1.0, 0.0, 1.0, 0.0, 0.0, 1.0, 0.0, 0.0, 1.0, 0.0, 0.0, 1.0, 0.0, 1.0, 1.0, 0.0, 1.0, 1.0, 1.0, 1.0, 0.0, 0.0, 0.0, 1.0, 0.0, 1.0, 1.0, 0.0, 1.0, 0.0, 0.26, 0.1969, 0.26, 0.1969, 0.0, 0.0, 1.0, 0.0, 0.0, 1.0, 0.0, 1.0, 1.0, 0.6875, 0.0, 1.0, 1.0, 0.0, 1.0, 0.3125, 0.0, 1.0, 1.0, 0.6875, 0.0, 0.3125, 0.0, 0.0, 1.0, 0.0, 1.0, 1.0, 1.0, 1.0, 0.0, 0.0, 0.0, 1.0, 0.0, 1.0, 1.0, 0.1969, 1.0, 0.1969, 0.74, 0.0, 0.74, 0.0, 0.0, 0.6875, 1.0, 1.0, 0.0, 0.0, 0.0, 0.3125, 1.0, 0.2374, 0.374, 0.2626, 0.374, 0.2626, 0.626, 0.3, 0.1969, 0.2902, 0.0, 0.2098, 0.0, 0.2, 0.1969, 0.0, 0.0, 0.0, 1.0, 1.0, 1.0, 1.0, 0.0, 0.0, 0.0, 0.0, 1.0, 1.0, 1.0, 1.0, 0.0, 0.0, 1.0, 0.0, 0.0, 1.0, 0.0, 1.0, 1.0, 1.0, 0.0, 1.0, 1.0, 0.1969, 1.0, 0.1969, 0.74, 0.0, 0.74, 0.0, 0.0, 1.0, 0.0, 0.0, 0.0, 0.3125, 1.0, 0.6875, 1.0, 1.0, 0.0, 1.0, 1.0, 0.0, 1.0, 0.0, 0.0, 1.0, 0.0, 0.9232, 1.0, 0.07676, 1.0, 0.0, 0.0, 1.0, 1.0, 1.0, 0.0, 0.0, 0.0, 0.0, 1.0, 0.6875, 1.0, 0.3125, 1.0, 0.0, 0.0, 1.0, 0.0, 0.3125, 0.0, 0.0, 1.0, 1.0, 1.0, 0.6875, 0.0, 0.0, 1.0, 0.0, 0.0, 1.0, 0.0, 1.0, 1.0, 1.0, 0.0, 0.6875, 1.0, 0.3125, 1.0, 0.0, 0.0, 0.0, 1.0, 0.0, 0.0, 1.0, 0.0, 1.0, 1.0, 1.0, 0.0, 1.0, 1.0, 0.0, 1.0, 0.0, 0.0, 0.0, 0.0, 0.0, 1.0, 1.0, 1.0, 1.0, 0.0, 1.0, 1.0, 1.0, 0.0, 0.1969, 0.0, 0.1969, 0.26, 0.0, 0.26, 0.0, 1.0, 0.0, 1.0, 0.0, 0.0, 1.0, 0.0, 1.0, 1.0, 0.7626, 0.626, 0.7374, 0.626, 0.7, 0.8031, 0.7098, 1.0, 0.7902, 1.0, 0.8, 0.8031, 0.8098, 1.0, 0.8902, 1.0, 0.9, 0.8031, 0.8626, 0.626, 0.8374, 0.626, 0.8374, 0.374, 0.8, 0.1969, 0.7902, 0.0, 0.7098, 0.0, 0.7, 0.1969, 0.7374, 0.374, 0.7626, 0.374, 1.0, 0.0, 1.0, 1.0, 0.0, 1.0, 0.0, 0.0, 0.0, 1.0, 0.0, 0.0, 1.0, 0.0, 1.0, 1.0, 1.0, 1.0, 1.0, 0.0, 0.0, 0.0, 0.0, 1.0, 1.0, 0.0, 0.0, 0.0, 0.0, 1.0, 1.0, 1.0, 1.0, 1.0, 1.0, 0.0, 0.0, 0.0, 0.0, 1.0, 0.0, 1.0, 0.0, 0.0, 1.0, 0.0, 1.0, 1.0, 0.0, 1.0, 0.0, 0.0, 1.0, 0.0, 1.0, 1.0, 1.0, 0.0, 1.0, 1.0, 0.0, 1.0, 0.0, 0.0, 1.0, 0.0, 1.0, 1.0, 0.0, 1.0, 0.0, 0.0, 1.0, 0.0, 0.6875, 1.0, 0.3125, 1.0, 0.0, 0.0, 0.5, 0.1969, 0.4902, 0.0, 0.4098, 0.0, 0.4, 0.1969, 0.4374, 0.374, 0.4626, 0.374, 0.4626, 0.626, 0.4902, 1.0, 0.5, 0.8031, 0.5374, 0.626, 0.5374, 0.374, 0.5098, 0.0, 1.0, 1.0, 0.6875, 0.0, 0.3125, 0.0, 0.0, 1.0, 1.0, 0.0, 0.0, 0.0, 0.0, 1.0, 1.0, 1.0, 1.0, 0.0, 0.0, 0.0, 0.0, 0.74, 0.1969, 0.74, 0.1969, 1.0, 1.0, 1.0, 0.6, 0.8031, 0.6374, 0.374, 0.6626, 0.374, 0.7, 0.1969, 0.6902, 0.0, 0.6098, 0.0, 0.6, 0.1969, 0.5902, 0.0, 0.5098, 0.0, 0.5374, 0.374, 0.5626, 0.374, 0.5626, 0.626, 0.5374, 0.626, 0.5, 0.8031, 0.5098, 1.0, 0.5902, 1.0, 1.0, 1.0, 0.6875, 0.0, 0.3125, 0.0, 0.0, 1.0, 0.9232, 0.0, 1.0, 1.0, 0.0, 1.0, 0.07676, 0.0, 1.0, 1.0, 1.0, 0.0, 0.0, 0.0, 0.0, 0.74, 0.1969, 0.74, 0.1969, 1.0, 0.4626, 0.3222, 0.4374, 0.3222, 0.4974, 0.0, 0.5, 0.07222, 0.6875, 0.0, 1.0, 1.0, 0.0, 1.0, 0.3125, 0.0, 0.6875, 0.0, 1.0, 1.0, 0.0, 1.0, 0.3125, 0.0, 0.0, 1.0, 0.07676, 0.0, 0.9232, 0.0, 1.0, 1.0, 1.0, 0.0, 0.0, 0.0, 0.3125, 1.0, 0.6875, 1.0, 1.0, 0.0, 0.9232, 1.0, 0.07676, 1.0, 0.0, 0.0, 0.0, 1.0, 0.3125, 0.0, 0.6875, 0.0, 1.0, 1.0, 0.0, 1.0, 0.0, 0.0, 1.0, 0.0, 1.0, 1.0, 1.0, 0.0, 1.0, 1.0, 0.0, 1.0, 0.0, 0.0, 1.0, 0.0, 0.0, 0.0, 0.3125, 1.0, 0.6875, 1.0, 1.0, 0.0, 1.0, 1.0, 0.0, 1.0, 0.0, 0.0, 0.0, 1.0, 0.0, 0.0, 1.0, 0.0, 1.0, 1.0, 1.0, 0.0, 0.0, 0.0, 0.0, 1.0, 1.0, 1.0, 1.0, 0.0, 1.0, 1.0, 0.0, 1.0, 0.0, 0.0, 1.0, 0.0, 0.0, 0.0, 0.3125, 1.0, 0.6875, 1.0, 0.0, 0.0, 1.0, 0.0, 1.0, 1.0, 0.1969, 1.0, 0.1969, 0.74, 0.0, 0.74, 1.0, 1.0, 1.0, 0.0, 0.0, 0.0, 0.0, 1.0, 0.0626, 0.3222, 0.1, 0.9278, 0.09744, 1.0, 0.0626, 0.6778, 0.0, 0.0, 0.0, 1.0, 1.0, 1.0, 1.0, 0.0, 1.0, 1.0, 0.6875, 0.0, 0.3125, 0.0, 0.0, 1.0, 1.0, 1.0, 1.0, 0.0, 0.0, 0.0, 0.0, 1.0, 1.0, 0.0, 0.6875, 1.0, 0.3125, 1.0, 0.0, 0.0, 1.0, 0.0, 0.0, 0.0, 0.3125, 1.0, 0.6875, 1.0, 0.0626, 0.626, 0.0374, 0.626, 0.009843, 1.0, 0.09016, 1.0, 0.1, 0.8031, 0.1098, 1.0, 0.1902, 1.0, 0.2, 0.8031, 0.2098, 1.0, 0.2902, 1.0, 0.3, 0.8031, 0.3098, 1.0, 0.3374, 0.626, 0.3374, 0.374, 0.3098, 0.0, 0.3, 0.1969, 0.2626, 0.626, 0.2374, 0.626, 0.2374, 0.374, 0.2, 0.1969, 0.1626, 0.374, 0.1626, 0.626, 0.1374, 0.626, 0.1374, 0.374, 0.1098, 0.0, 0.1, 0.1969, 0.09016, 0.0, 0.0626, 0.374, 1.0, 1.0, 0.6875, 0.0, 0.3125, 0.0, 0.0, 1.0, 0.0, 1.0, 0.0, 0.0, 1.0, 0.0, 1.0, 1.0, 0.2626, 0.3222, 0.2374, 0.3222, 0.2974, 0.0, 0.3, 0.07222, 0.3125, 0.0, 0.0, 1.0, 1.0, 1.0, 0.6875, 0.0, 0.0, 0.0, 0.0, 1.0, 1.0, 1.0, 1.0, 0.0, 1.0, 0.0, 1.0, 1.0, 0.0, 1.0, 0.0, 0.0, 0.0, 1.0, 0.0, 0.0, 1.0, 0.0, 1.0, 1.0, 0.0, 1.0, 1.0, 1.0, 1.0, 0.0, 0.0, 0.0, 1.0, 1.0, 1.0, 0.0, 0.0, 0.0, 0.0, 1.0, 0.0, 1.0, 0.0, 0.0, 1.0, 0.0, 1.0, 1.0, 0.6875, 0.0, 1.0, 1.0, 0.0, 1.0, 0.3125, 0.0, 1.0, 1.0, 1.0, 0.0, 0.0, 0.0, 0.0, 1.0, 0.0, 1.0, 0.3125, 0.0, 0.6875, 0.0, 1.0, 1.0, 1.0, 0.0, 0.6875, 1.0, 0.3125, 1.0, 0.0, 0.0, 1.0, 1.0, 1.0, 0.0, 0.0, 0.0, 0.0, 1.0, 1.0, 1.0, 1.0, 0.0, 0.0, 0.0, 0.0, 1.0, 0.6374, 0.3222, 0.6374, 0.6778, 0.6026, 1.0, 0.6, 0.9278, 1.0, 1.0, 0.0, 1.0, 0.0, 0.0, 1.0, 0.0, 1.0, 0.0, 0.6875, 1.0, 0.3125, 1.0, 0.0, 0.0, 0.8974, 0.0, 0.8626, 0.3222, 0.8374, 0.3222, 0.8, 0.07222, 0.8026, 0.0, 1.0, 1.0, 0.6875, 0.0, 0.3125, 0.0, 0.0, 1.0, 1.0, 0.0, 1.0, 1.0, 0.0, 1.0, 0.0, 0.0, 0.0, 1.0, 1.0, 1.0, 1.0, 0.0, 0.0, 0.0, 0.1, 0.07222, 0.1026, 0.0, 0.1974, 0.0, 0.1626, 0.3222, 0.1374, 0.3222, 0.1374, 0.6778, 0.1626, 0.6778, 0.2, 0.9278, 0.1974, 1.0, 0.1026, 1.0, 0.1, 0.9278, 0.0626, 0.3222, 0.0374, 0.3222, 0.0374, 0.6778, 0.0626, 0.6778, 0.09744, 1.0, 0.002559, 1.0, 0.0, 0.9278, 0.0, 0.07222, 0.002559, 0.0, 0.09744, 0.0, 1.0, 1.0, 0.6875, 0.0, 0.3125, 0.0, 0.0, 1.0, 0.0, 1.0, 0.0, 0.0, 1.0, 0.0, 1.0, 1.0, 1.0, 0.9278, 0.9974, 1.0, 0.9026, 1.0, 0.9626, 0.6778, 0.9626, 0.3222, 0.9374, 0.3222, 0.9026, 0.0, 0.9974, 0.0, 1.0, 0.07222, 0.7626, 0.3222, 0.7374, 0.3222, 0.7026, 0.0, 0.7974, 0.0, 0.8, 0.07222, 0.7626, 0.6778, 1.0, 1.0, 1.0, 0.0, 0.0, 0.0, 0.0, 1.0, 1.0, 1.0, 1.0, 0.0, 0.0, 0.0, 0.0, 1.0, 1.0, 1.0, 1.0, 0.0, 0.0, 0.0, 0.0, 1.0, 0.3125, 0.0, 0.0, 1.0, 1.0, 1.0, 0.6875, 0.0, 0.0, 0.0, 0.0, 1.0, 1.0, 1.0, 1.0, 0.0, 0.0, 0.0, 0.0, 1.0, 1.0, 1.0, 1.0, 0.0, 1.0, 1.0, 0.0, 1.0, 0.0, 0.0, 1.0, 0.0, 0.0, 0.0, 0.0, 1.0, 1.0, 1.0, 1.0, 0.0, 0.0, 1.0, 0.0, 0.0, 1.0, 0.0, 1.0, 1.0, 0.0, 0.0, 0.0, 1.0, 1.0, 1.0, 1.0, 0.0, 0.0, 1.0, 0.0, 0.0, 1.0, 0.0, 1.0, 1.0, 0.6875, 1.0, 0.3125, 1.0, 0.0, 0.0, 1.0, 0.0, 0.0, 0.0, 0.0, 1.0, 1.0, 1.0, 1.0, 0.0, 0.0, 1.0, 0.0, 0.0, 1.0, 0.0, 1.0, 1.0, 0.0, 1.0, 0.0, 0.0, 1.0, 0.0, 1.0, 1.0, 0.0, 0.0, 0.0, 1.0, 1.0, 1.0, 1.0, 0.0, 1.0, 1.0, 0.0, 1.0, 0.0, 0.0, 1.0, 0.0, 1.0, 0.0, 0.0, 0.0, 0.3125, 1.0, 0.6875, 1.0, 1.0, 1.0, 0.0, 1.0, 0.0, 0.0, 1.0, 0.0, 1.0, 0.0, 0.6875, 1.0, 0.3125, 1.0, 0.0, 0.0, 0.0, 0.0, 0.0, 1.0, 1.0, 1.0, 1.0, 0.0, 0.0, 0.0, 0.0, 1.0, 1.0, 1.0, 1.0, 0.0, 0.0626, 0.374, 0.09016, 0.0, 0.009843, 0.0, 0.0, 0.1969, 0.0, 0.8031, 0.009843, 1.0, 0.0374, 0.626, 0.0374, 0.374, 1.0, 0.0, 0.6875, 1.0, 0.3125, 1.0, 0.0, 0.0, 1.0, 0.0, 1.0, 1.0, 0.0, 1.0, 0.0, 0.0, 0.0, 0.0, 1.0, 0.0, 1.0, 1.0, 0.1969, 1.0, 0.1969, 0.74, 0.0, 0.74, 0.0, 1.0, 0.3125, 0.0, 0.6875, 0.0, 1.0, 1.0, 0.0, 0.0, 0.0, 1.0, 1.0, 1.0, 1.0, 0.0, 0.6875, 1.0, 0.3125, 1.0, 0.0, 0.0, 1.0, 0.0, 1.0, 0.0, 0.6875, 1.0, 0.3125, 1.0, 0.0, 0.0, 0.0, 1.0, 0.0, 0.0, 1.0, 0.0, 1.0, 1.0, 1.0, 0.0, 0.0, 0.0, 0.3125, 1.0, 0.6875, 1.0, 0.6875, 1.0, 0.3125, 1.0, 0.0, 0.0, 1.0, 0.0, 0.3125, 0.0, 0.0, 1.0, 1.0, 1.0, 0.6875, 0.0, 1.0, 1.0, 1.0, 0.0, 0.0, 0.0, 0.0, 1.0, 0.0, 0.0, 1.0, 0.0, 1.0, 1.0, 0.1969, 1.0, 0.1969, 0.74, 0.0, 0.74, 1.0, 1.0, 0.6875, 0.0, 0.3125, 0.0, 0.0, 1.0, 1.0, 1.0, 1.0, 0.0, 0.0, 0.0, 0.0, 0.74, 0.1969, 0.74, 0.1969, 1.0, 0.3125, 0.0, 0.0, 1.0, 1.0, 1.0, 0.6875, 0.0, 0.0, 0.0, 1.0, 0.0, 1.0, 1.0, 0.0, 1.0, 0.6875, 1.0, 1.0, 0.0, 0.0, 0.0, 0.3125, 1.0, 1.0, 0.0, 0.6875, 1.0, 0.3125, 1.0, 0.0, 0.0, 0.0, 1.0, 0.3125, 0.0, 0.6875, 0.0, 1.0, 1.0, 0.1969, 0.74, 0.0, 0.74, 0.0, 0.0, 1.0, 0.0, 1.0, 1.0, 0.1969, 1.0, 1.0, 1.0, 1.0, 0.0, 0.0, 0.0, 0.0, 1.0, 1.0, 0.0, 0.0, 0.0, 0.0, 0.74, 0.1969, 0.74, 0.1969, 1.0, 1.0, 1.0, 1.0, 0.0, 0.0, 0.0, 0.0, 0.74, 0.1969, 0.74, 0.1969, 1.0, 1.0, 1.0, 1.0, 1.0, 0.6875, 0.0, 0.3125, 0.0, 0.0, 1.0, 0.0, 1.0, 1.0, 1.0, 1.0, 0.0, 0.0, 0.0, 0.0, 0.0, 0.0, 1.0, 1.0, 1.0, 1.0, 0.0, 0.0, 1.0, 0.3125, 0.0, 0.6875, 0.0, 1.0, 1.0, 1.0, 0.0, 1.0, 1.0, 0.1969, 1.0, 0.1969, 0.74, 0.0, 0.74, 0.0, 0.0, 1.0, 0.0, 1.0, 1.0, 0.1969, 1.0, 0.1969, 0.74, 0.0, 0.74, 0.0, 0.0, 1.0, 0.0, 0.0, 0.0, 0.0, 0.74, 0.1969, 0.74, 0.1969, 1.0, 1.0, 1.0, 0.0, 0.0, 0.0, 1.0, 1.0, 1.0, 1.0, 0.0, 0.1969, 0.26, 0.0, 0.26, 0.0, 1.0, 1.0, 1.0, 1.0, 0.0, 0.1969, 0.0, 0.3125, 0.0, 0.0, 1.0, 1.0, 1.0, 0.6875, 0.0, 1.0, 0.0, 0.0, 0.0, 0.0, 1.0, 1.0, 1.0, 0.0, 1.0, 0.0, 0.0, 1.0, 0.0, 1.0, 1.0, 0.0, 1.0, 1.0, 1.0, 1.0, 0.0, 0.0, 0.0, 1.0, 0.0, 1.0, 1.0, 0.0, 1.0, 0.0, 0.26, 0.1969, 0.26, 0.1969, 0.0, 1.0, 0.0, 0.0, 0.0, 0.0, 0.74, 0.1969, 0.74, 0.1969, 1.0, 1.0, 1.0, 1.0, 1.0, 1.0, 0.0, 0.1969, 0.0, 0.1969, 0.26, 0.0, 0.26, 0.0, 1.0, 0.0, 1.0, 0.0, 0.0, 1.0, 0.0, 1.0, 1.0, 0.6875, 1.0, 0.3125, 1.0, 0.0, 0.0, 1.0, 0.0, 1.0, 0.0, 1.0, 1.0, 0.0, 1.0, 0.0, 0.26, 0.1969, 0.26, 0.1969, 0.0, 1.0, 1.0, 1.0, 0.0, 0.1969, 0.0, 0.1969, 0.26, 0.0, 0.26, 0.0, 1.0, 0.0, 1.0, 0.3125, 0.0, 0.6875, 0.0, 1.0, 1.0, 0.0, 1.0, 0.3125, 0.0, 0.6875, 0.0, 1.0, 1.0, 0.0, 1.0, 0.0, 0.0, 1.0, 0.0, 1.0, 1.0, 1.0, 0.0, 1.0, 1.0, 0.0, 1.0, 0.0, 0.26, 0.1969, 0.26, 0.1969, 0.0, 0.6875, 1.0, 1.0, 0.0, 0.0, 0.0, 0.3125, 1.0, 1.0, 1.0, 1.0, 0.0, 0.1969, 0.0, 0.1969, 0.26, 0.0, 0.26, 0.0, 1.0, 1.0, 0.0, 1.0, 1.0, 0.0, 1.0, 0.0, 0.26, 0.1969, 0.26, 0.1969, 0.0, 1.0, 1.0, 1.0, 0.0, 0.1969, 0.0, 0.1969, 0.26, 0.0, 0.26, 0.0, 1.0, 0.6875, 1.0, 1.0, 0.0, 0.0, 0.0, 0.3125, 1.0, 1.0, 0.0, 1.0, 1.0, 0.0, 1.0, 0.0, 0.26, 0.1969, 0.26, 0.1969, 0.0, 1.0, 1.0, 1.0, 0.0, 0.1969, 0.0, 0.1969, 0.26, 0.0, 0.26, 0.0, 1.0, 0.6875, 1.0, 0.3125, 1.0, 0.0, 0.0, 1.0, 0.0, 1.0, 1.0, 1.0, 0.0, 0.0, 0.0, 0.0, 1.0, 1.0, 0.0, 1.0, 1.0, 0.0, 1.0, 0.0, 0.26, 0.1969, 0.26, 0.1969, 0.0, 0.6875, 0.0, 1.0, 1.0, 0.0, 1.0, 0.3125, 0.0, 0.0, 1.0, 0.0, 0.0, 1.0, 0.0, 1.0, 1.0, 1.0, 1.0, 0.0, 1.0, 0.0, 0.0, 1.0, 0.0, 1.0, 1.0, 1.0, 0.0, 0.0, 0.0, 0.0, 1.0, 1.0, 0.0, 0.9232, 1.0, 0.07676, 1.0, 0.0, 0.0, 1.0, 0.0, 0.0, 0.0, 0.0, 1.0, 1.0, 1.0, 1.0, 0.0, 0.9232, 1.0, 0.07676, 1.0, 0.0, 0.0, 1.0, 0.0, 0.0, 0.0, 0.0, 1.0, 1.0, 1.0, 1.0, 0.0, 0.9232, 1.0, 0.07676, 1.0, 0.0, 0.0, 1.0, 0.0, 0.0, 0.0, 0.0, 1.0, 1.0, 1.0, 1.0, 0.0, 0.9232, 1.0, 0.07676, 1.0, 0.0, 0.0, 1.0, 0.0, 0.9232, 1.0, 0.07676, 1.0, 0.0, 0.0, 1.0, 0.0, 0.9232, 1.0, 0.07676, 1.0, 0.0, 0.0, 0.0, 1.0, 0.07676, 0.0, 0.9232, 0.0, 1.0, 1.0, 1.0, 0.0, 1.0, 1.0, 0.0, 1.0, 0.0, 0.26, 0.1969, 0.26, 0.1969, 0.0, 0.0, 1.0, 0.07676, 0.0, 0.9232, 0.0, 1.0, 1.0, 0.0, 1.0, 0.0, 0.0, 1.0, 0.0, 1.0, 1.0, 0.0, 1.0, 0.0, 0.0, 1.0, 0.0, 1.0, 1.0, 0.6875, 1.0, 1.0, 0.0, 0.0, 0.0, 0.3125, 1.0, 0.0, 1.0, 0.07676, 0.0, 0.9232, 0.0, 1.0, 1.0, 0.0, 1.0, 0.07676, 0.0, 0.9232, 0.0, 1.0, 1.0, 0.0, 1.0, 0.0, 0.0, 1.0, 0.0, 1.0, 1.0, 0.3125, 0.0, 0.0, 1.0, 1.0, 1.0, 0.6875, 0.0, 1.0, 1.0, 1.0, 0.0, 0.0, 0.0, 0.0, 1.0, 0.0, 1.0, 0.07676, 0.0, 0.9232, 0.0, 1.0, 1.0, 0.0, 1.0, 0.07676, 0.0, 0.9232, 0.0, 1.0, 1.0, 1.0, 1.0, 1.0, 0.0, 0.0, 0.0, 0.0, 1.0, 1.0, 0.0, 0.0, 0.0, 0.0, 1.0, 1.0, 1.0, 0.0, 0.0, 0.0, 1.0, 1.0, 1.0, 1.0, 0.0, 1.0, 1.0, 0.0, 1.0, 0.0, 0.0, 1.0, 0.0, 1.0, 0.0, 0.0, 0.0, 0.0, 1.0, 1.0, 1.0, 1.0, 0.0, 0.0, 0.0, 0.0, 1.0, 1.0, 1.0, 0.0, 1.0, 0.0, 0.0, 1.0, 0.0, 1.0, 1.0, 0.1902, 0.0, 0.1098, 0.0, 0.1374, 0.374, 0.1626, 0.374, 0.2, 0.1969, 1.0, 1.0, 1.0, 0.0, 0.0, 0.0, 0.0, 1.0, 1.0, 0.0, 0.0, 0.0, 0.3125, 1.0, 0.6875, 1.0, 1.0, 0.0, 1.0, 1.0, 0.0, 1.0, 0.0, 0.0, 1.0, 1.0, 1.0, 0.0, 0.0, 0.0, 0.0, 1.0, 0.0, 1.0, 0.3125, 0.0, 0.6875, 0.0, 1.0, 1.0, 1.0, 0.0, 1.0, 1.0, 0.0, 1.0, 0.0, 0.0, 0.0, 1.0, 0.0, 0.0, 1.0, 0.0, 1.0, 1.0, 0.0, 0.0, 0.0, 1.0, 1.0, 1.0, 1.0, 0.0, 1.0, 1.0, 1.0, 0.0, 0.0, 0.0, 0.0, 1.0, 1.0, 0.0, 1.0, 1.0, 0.0, 1.0, 0.0, 0.26, 0.1969, 0.26, 0.1969, 0.0, 0.0, 1.0, 0.0, 0.0, 1.0, 0.0, 1.0, 1.0])
me_shape_9_indexedfaceset_001.materials.append(mat_metal_pins_gold)
me_shape_9_indexedfaceset_001.materials.append(mat_plastic_matte_black)
me_shape_9_indexedfaceset_001.update()

# ---- objects
ob_shape_9_indexedfaceset = bpy.data.objects.new('SHAPE_9_IndexedFaceSet', me_shape_9_indexedfaceset_001)

# ---- transforms, parenting, visibility, modifiers, constraints
ob_shape_9_indexedfaceset.location = (0.0, 0.0, 0.0)
_m = ob_shape_9_indexedfaceset.modifiers.new('Bevel', 'BEVEL')
_m.width = 0.01
_m.width_pct = 0.01
_m.segments = 3

# ---- collection membership
col_collection.objects.link(ob_shape_9_indexedfaceset)

# ---- scene / render settings (as saved in the file)
scene.frame_start = 1; scene.frame_end = 250; scene.frame_set(1)
scene.render.engine = 'BLENDER_EEVEE_NEXT'
scene.cycles.sampling_pattern = 'TABULATED_SOBOL'
scene.eevee.ray_tracing_options.trace_max_roughness = 0.0
bpy.context.view_layer.update()

# ---- added for rendering (the .blend has no active camera and no usable light): camera, sun
cam_auto = bpy.data.cameras.new('AutoCamera')
cam_auto.lens = 50.0
cam_auto.sensor_width = 36.0
cam_auto.clip_end = 1000.0
ob_auto_camera = bpy.data.objects.new('AutoCamera', cam_auto)
scene.collection.objects.link(ob_auto_camera)
ob_auto_camera.location = (37.3492, -31.1031, 23.5054)
ob_auto_camera.rotation_euler = (1.09748, -7.21219e-08, 0.694738)
scene.camera = ob_auto_camera
light_auto_sun = bpy.data.lights.new('AutoSun', 'SUN')
light_auto_sun.energy = 3.0
light_auto_sun.angle = 0.0523599
ob_auto_sun = bpy.data.objects.new('AutoSun', light_auto_sun)
scene.collection.objects.link(ob_auto_sun)
ob_auto_sun.rotation_euler = (0.872665, 0.174533, 0.523599)
bpy.context.view_layer.update()
